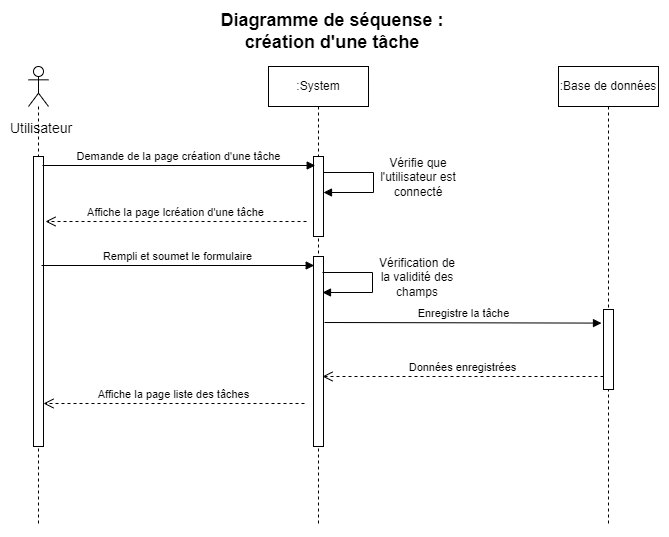

The diagram above was exported from draw.io. Its source (the exported page's mxGraphModel, read from the mxfile embedded in the PNG):
<mxGraphModel dx="1038" dy="547" grid="1" gridSize="10" guides="1" tooltips="1" connect="1" arrows="1" fold="1" page="1" pageScale="1" pageWidth="827" pageHeight="1169" math="0" shadow="0">
  <root>
    <mxCell id="0" />
    <mxCell id="1" parent="0" />
    <mxCell id="5UXdYwlCF23yEbZtyRPK-1" value="&lt;b&gt;&lt;font style=&quot;font-size: 18px&quot;&gt;Diagramme de séquense : création d'une tâche&lt;/font&gt;&lt;/b&gt;" style="text;html=1;strokeColor=none;fillColor=none;align=center;verticalAlign=middle;whiteSpace=wrap;rounded=0;" vertex="1" parent="1">
      <mxGeometry x="288" y="30" width="252" height="30" as="geometry" />
    </mxCell>
    <mxCell id="5UXdYwlCF23yEbZtyRPK-2" value="" style="shape=umlLifeline;participant=umlActor;perimeter=lifelinePerimeter;whiteSpace=wrap;html=1;container=1;collapsible=0;recursiveResize=0;verticalAlign=top;spacingTop=36;outlineConnect=0;" vertex="1" parent="1">
      <mxGeometry x="110" y="80" width="20" height="460" as="geometry" />
    </mxCell>
    <mxCell id="5UXdYwlCF23yEbZtyRPK-6" value="" style="html=1;points=[];perimeter=orthogonalPerimeter;" vertex="1" parent="5UXdYwlCF23yEbZtyRPK-2">
      <mxGeometry x="5" y="90" width="10" height="290" as="geometry" />
    </mxCell>
    <mxCell id="5UXdYwlCF23yEbZtyRPK-3" value=":System" style="shape=umlLifeline;perimeter=lifelinePerimeter;whiteSpace=wrap;html=1;container=1;collapsible=0;recursiveResize=0;outlineConnect=0;" vertex="1" parent="1">
      <mxGeometry x="350" y="80" width="100" height="460" as="geometry" />
    </mxCell>
    <mxCell id="5UXdYwlCF23yEbZtyRPK-7" value="" style="html=1;points=[];perimeter=orthogonalPerimeter;" vertex="1" parent="5UXdYwlCF23yEbZtyRPK-3">
      <mxGeometry x="45" y="90" width="10" height="80" as="geometry" />
    </mxCell>
    <mxCell id="5UXdYwlCF23yEbZtyRPK-12" value="" style="html=1;points=[];perimeter=orthogonalPerimeter;" vertex="1" parent="5UXdYwlCF23yEbZtyRPK-3">
      <mxGeometry x="45" y="190" width="10" height="190" as="geometry" />
    </mxCell>
    <mxCell id="5UXdYwlCF23yEbZtyRPK-4" value=":Base de données" style="shape=umlLifeline;perimeter=lifelinePerimeter;whiteSpace=wrap;html=1;container=1;collapsible=0;recursiveResize=0;outlineConnect=0;" vertex="1" parent="1">
      <mxGeometry x="640" y="80" width="100" height="460" as="geometry" />
    </mxCell>
    <mxCell id="5UXdYwlCF23yEbZtyRPK-17" value="" style="html=1;points=[];perimeter=orthogonalPerimeter;" vertex="1" parent="5UXdYwlCF23yEbZtyRPK-4">
      <mxGeometry x="45" y="243" width="10" height="80" as="geometry" />
    </mxCell>
    <mxCell id="5UXdYwlCF23yEbZtyRPK-5" value="Utilisateur" style="text;html=1;strokeColor=none;fillColor=none;align=center;verticalAlign=middle;whiteSpace=wrap;rounded=0;fontSize=14;" vertex="1" parent="1">
      <mxGeometry x="93" y="127" width="60" height="30" as="geometry" />
    </mxCell>
    <mxCell id="5UXdYwlCF23yEbZtyRPK-8" value="Demande de la page création d'une tâche" style="html=1;verticalAlign=bottom;endArrow=block;rounded=0;exitX=1.18;exitY=0.133;exitDx=0;exitDy=0;exitPerimeter=0;" edge="1" parent="1">
      <mxGeometry width="80" relative="1" as="geometry">
        <mxPoint x="124" y="179" as="sourcePoint" />
        <mxPoint x="396.70000000000005" y="179" as="targetPoint" />
      </mxGeometry>
    </mxCell>
    <mxCell id="5UXdYwlCF23yEbZtyRPK-9" value="" style="html=1;verticalAlign=bottom;endArrow=block;rounded=0;" edge="1" parent="1">
      <mxGeometry x="-0.1667" y="45" width="80" relative="1" as="geometry">
        <mxPoint x="405" y="186" as="sourcePoint" />
        <mxPoint x="405" y="206" as="targetPoint" />
        <Array as="points">
          <mxPoint x="455" y="186" />
          <mxPoint x="455" y="206" />
        </Array>
        <mxPoint x="-5" y="-20" as="offset" />
      </mxGeometry>
    </mxCell>
    <mxCell id="5UXdYwlCF23yEbZtyRPK-10" value="Vérifie que l'utilisateur est connecté" style="text;html=1;strokeColor=none;fillColor=none;align=center;verticalAlign=middle;whiteSpace=wrap;rounded=0;" vertex="1" parent="1">
      <mxGeometry x="460" y="176" width="80" height="30" as="geometry" />
    </mxCell>
    <mxCell id="5UXdYwlCF23yEbZtyRPK-11" value="Affiche la page lcréation d'une tâche" style="html=1;verticalAlign=bottom;endArrow=open;dashed=1;endSize=8;rounded=0;" edge="1" parent="1">
      <mxGeometry relative="1" as="geometry">
        <mxPoint x="388" y="235" as="sourcePoint" />
        <mxPoint x="127" y="235" as="targetPoint" />
      </mxGeometry>
    </mxCell>
    <mxCell id="5UXdYwlCF23yEbZtyRPK-13" value="Rempli et soumet le formulaire" style="html=1;verticalAlign=bottom;endArrow=block;rounded=0;exitX=1.18;exitY=0.133;exitDx=0;exitDy=0;exitPerimeter=0;" edge="1" parent="1">
      <mxGeometry width="80" relative="1" as="geometry">
        <mxPoint x="123" y="279" as="sourcePoint" />
        <mxPoint x="395.70000000000005" y="279" as="targetPoint" />
      </mxGeometry>
    </mxCell>
    <mxCell id="5UXdYwlCF23yEbZtyRPK-14" value="" style="html=1;verticalAlign=bottom;endArrow=block;rounded=0;" edge="1" parent="1">
      <mxGeometry x="-0.1667" y="45" width="80" relative="1" as="geometry">
        <mxPoint x="404" y="286" as="sourcePoint" />
        <mxPoint x="404" y="306" as="targetPoint" />
        <Array as="points">
          <mxPoint x="454" y="286" />
          <mxPoint x="454" y="306" />
        </Array>
        <mxPoint x="-5" y="-20" as="offset" />
      </mxGeometry>
    </mxCell>
    <mxCell id="5UXdYwlCF23yEbZtyRPK-15" value="Vérification de la validité des champs" style="text;html=1;strokeColor=none;fillColor=none;align=center;verticalAlign=middle;whiteSpace=wrap;rounded=0;" vertex="1" parent="1">
      <mxGeometry x="459" y="276" width="80" height="30" as="geometry" />
    </mxCell>
    <mxCell id="5UXdYwlCF23yEbZtyRPK-16" value="Enregistre la tâche" style="html=1;verticalAlign=bottom;endArrow=block;rounded=0;exitX=0.62;exitY=0.373;exitDx=0;exitDy=0;exitPerimeter=0;entryX=-0.3;entryY=0.645;entryDx=0;entryDy=0;entryPerimeter=0;" edge="1" parent="1">
      <mxGeometry width="80" relative="1" as="geometry">
        <mxPoint x="406" y="336" as="sourcePoint" />
        <mxPoint x="683" y="336.6" as="targetPoint" />
      </mxGeometry>
    </mxCell>
    <mxCell id="5UXdYwlCF23yEbZtyRPK-18" value="Données enregistrées" style="html=1;verticalAlign=bottom;endArrow=open;dashed=1;endSize=8;rounded=0;" edge="1" parent="1">
      <mxGeometry relative="1" as="geometry">
        <mxPoint x="685" y="390" as="sourcePoint" />
        <mxPoint x="404" y="390" as="targetPoint" />
      </mxGeometry>
    </mxCell>
    <mxCell id="5UXdYwlCF23yEbZtyRPK-19" value="Affiche la page liste des tâches" style="html=1;verticalAlign=bottom;endArrow=open;dashed=1;endSize=8;rounded=0;" edge="1" parent="1">
      <mxGeometry relative="1" as="geometry">
        <mxPoint x="386" y="417" as="sourcePoint" />
        <mxPoint x="125" y="417" as="targetPoint" />
      </mxGeometry>
    </mxCell>
  </root>
</mxGraphModel>